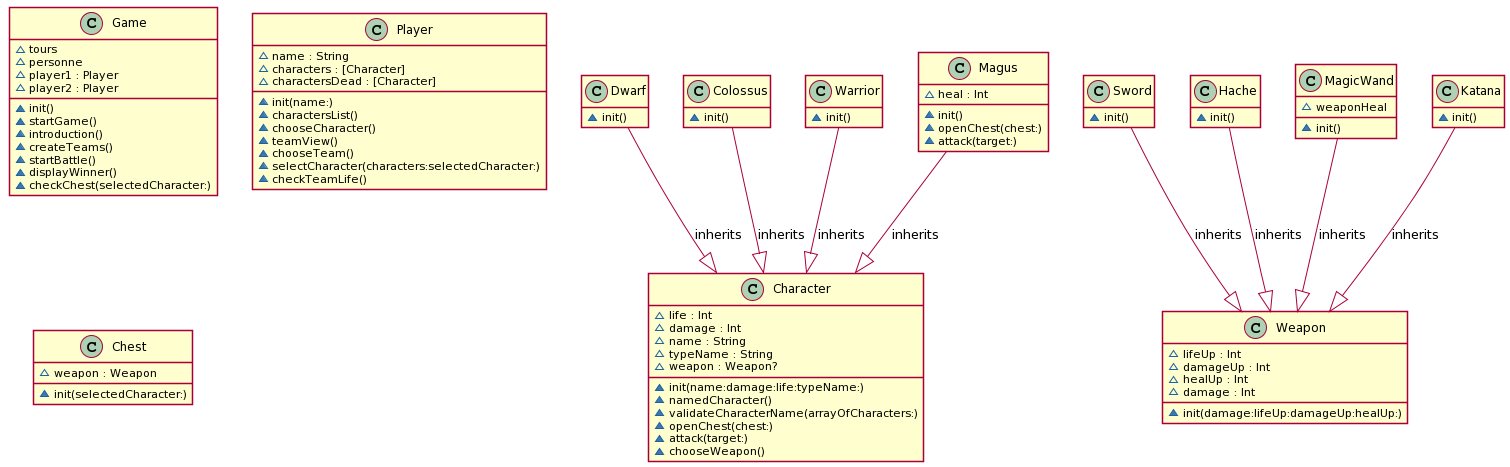

The diagram above was rendered by PlantUML. Its source (embedded in the PNG):
@startuml

' STYLE START
hide empty members
skinparam shadowing false
' STYLE END


class "Game" as Game { 
  ~tours
  ~personne
  ~player1 : Player
  ~player2 : Player
  ~init()
  ~startGame()
  ~introduction()
  ~createTeams()
  ~startBattle()
  ~displayWinner()
  ~checkChest(selectedCharacter:) 
}
class "Player" as Player { 
  ~name : String
  ~characters : [Character]
  ~charactersDead : [Character]
  ~init(name:)
  ~charactersList()
  ~chooseCharacter()
  ~teamView()
  ~chooseTeam()
  ~selectCharacter(characters:selectedCharacter:)
  ~checkTeamLife() 
}
class "Character" as Character { 
  ~life : Int
  ~damage : Int
  ~name : String
  ~typeName : String
  ~weapon : Weapon?
  ~init(name:damage:life:typeName:)
  ~namedCharacter()
  ~validateCharacterName(arrayOfCharacters:)
  ~openChest(chest:)
  ~attack(target:)
  ~chooseWeapon() 
}
class "Dwarf" as Dwarf { 
  ~init() 
}
class "Colossus" as Colossus { 
  ~init() 
}
class "Warrior" as Warrior { 
  ~init() 
}
class "Magus" as Magus { 
  ~heal : Int
  ~init()
  ~openChest(chest:)
  ~attack(target:) 
}
class "Weapon" as Weapon { 
  ~lifeUp : Int
  ~damageUp : Int
  ~healUp : Int
  ~damage : Int
  ~init(damage:lifeUp:damageUp:healUp:) 
}
class "Sword" as Sword { 
  ~init() 
}
class "Hache" as Hache { 
  ~init() 
}
class "MagicWand" as MagicWand { 
  ~weaponHeal
  ~init() 
}
class "Katana" as Katana { 
  ~init() 
}
class "Chest" as Chest { 
  ~weapon : Weapon
  ~init(selectedCharacter:) 
}
Dwarf --|> Character : inherits
Colossus --|> Character : inherits
Warrior --|> Character : inherits
Magus --|> Character : inherits
Sword --|> Weapon : inherits
Hache --|> Weapon : inherits
MagicWand --|> Weapon : inherits
Katana --|> Weapon : inherits
@enduml